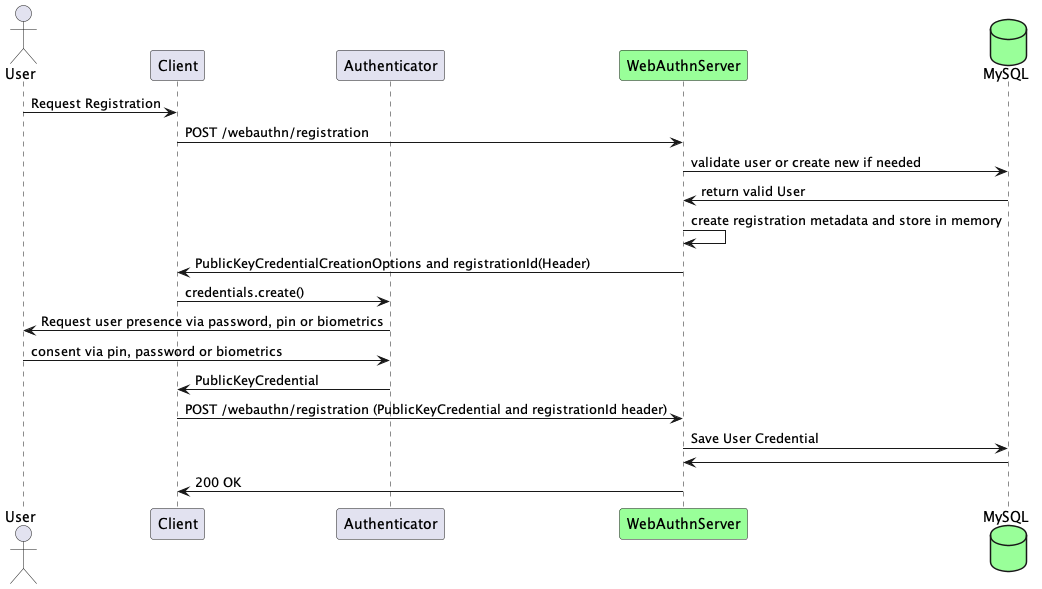

The diagram above was rendered by PlantUML. Its source (embedded in the PNG):
@startuml
actor User as user
participant Client as client
participant Authenticator as authenticator
participant WebAuthnServer as server #99FF99
database MySQL as db #99FF99

user -> client : Request Registration
client -> server : POST /webauthn/registration
server -> db : validate user or create new if needed
db -> server: return valid User
server -> server : create registration metadata and store in memory
server -> client : PublicKeyCredentialCreationOptions and registrationId(Header)
client -> authenticator : credentials.create()
authenticator -> user : Request user presence via password, pin or biometrics
user -> authenticator : consent via pin, password or biometrics
authenticator -> client: PublicKeyCredential
client -> server : POST /webauthn/registration (PublicKeyCredential and registrationId header)
server -> db : Save User Credential
db -> server :
server ->  client: 200 OK

@enduml